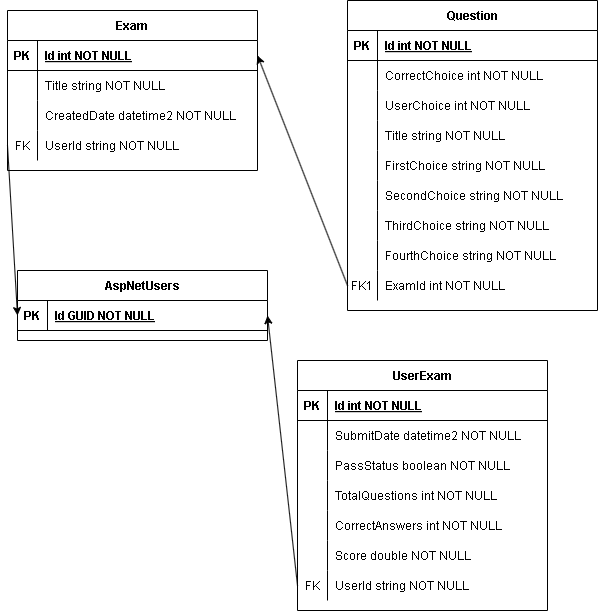

The diagram above was exported from draw.io. Its source (the exported page's mxGraphModel, read from the mxfile embedded in the PNG):
<mxGraphModel dx="1389" dy="703" grid="1" gridSize="10" guides="1" tooltips="1" connect="1" arrows="1" fold="1" page="1" pageScale="1" pageWidth="850" pageHeight="1100" math="0" shadow="0" extFonts="Permanent Marker^https://fonts.googleapis.com/css?family=Permanent+Marker">
  <root>
    <mxCell id="0" />
    <mxCell id="1" parent="0" />
    <mxCell id="C-vyLk0tnHw3VtMMgP7b-2" value="Question" style="shape=table;startSize=30;container=1;collapsible=1;childLayout=tableLayout;fixedRows=1;rowLines=0;fontStyle=1;align=center;resizeLast=1;" parent="1" vertex="1">
      <mxGeometry x="540" y="30" width="250" height="310" as="geometry" />
    </mxCell>
    <mxCell id="C-vyLk0tnHw3VtMMgP7b-3" value="" style="shape=partialRectangle;collapsible=0;dropTarget=0;pointerEvents=0;fillColor=none;points=[[0,0.5],[1,0.5]];portConstraint=eastwest;top=0;left=0;right=0;bottom=1;" parent="C-vyLk0tnHw3VtMMgP7b-2" vertex="1">
      <mxGeometry y="30" width="250" height="30" as="geometry" />
    </mxCell>
    <mxCell id="C-vyLk0tnHw3VtMMgP7b-4" value="PK" style="shape=partialRectangle;overflow=hidden;connectable=0;fillColor=none;top=0;left=0;bottom=0;right=0;fontStyle=1;" parent="C-vyLk0tnHw3VtMMgP7b-3" vertex="1">
      <mxGeometry width="30" height="30" as="geometry">
        <mxRectangle width="30" height="30" as="alternateBounds" />
      </mxGeometry>
    </mxCell>
    <mxCell id="C-vyLk0tnHw3VtMMgP7b-5" value="Id int NOT NULL " style="shape=partialRectangle;overflow=hidden;connectable=0;fillColor=none;top=0;left=0;bottom=0;right=0;align=left;spacingLeft=6;fontStyle=5;" parent="C-vyLk0tnHw3VtMMgP7b-3" vertex="1">
      <mxGeometry x="30" width="220" height="30" as="geometry">
        <mxRectangle width="220" height="30" as="alternateBounds" />
      </mxGeometry>
    </mxCell>
    <mxCell id="C-vyLk0tnHw3VtMMgP7b-6" value="" style="shape=partialRectangle;collapsible=0;dropTarget=0;pointerEvents=0;fillColor=none;points=[[0,0.5],[1,0.5]];portConstraint=eastwest;top=0;left=0;right=0;bottom=0;" parent="C-vyLk0tnHw3VtMMgP7b-2" vertex="1">
      <mxGeometry y="60" width="250" height="30" as="geometry" />
    </mxCell>
    <mxCell id="C-vyLk0tnHw3VtMMgP7b-7" value="" style="shape=partialRectangle;overflow=hidden;connectable=0;fillColor=none;top=0;left=0;bottom=0;right=0;" parent="C-vyLk0tnHw3VtMMgP7b-6" vertex="1">
      <mxGeometry width="30" height="30" as="geometry">
        <mxRectangle width="30" height="30" as="alternateBounds" />
      </mxGeometry>
    </mxCell>
    <mxCell id="C-vyLk0tnHw3VtMMgP7b-8" value="CorrectChoice int NOT NULL" style="shape=partialRectangle;overflow=hidden;connectable=0;fillColor=none;top=0;left=0;bottom=0;right=0;align=left;spacingLeft=6;" parent="C-vyLk0tnHw3VtMMgP7b-6" vertex="1">
      <mxGeometry x="30" width="220" height="30" as="geometry">
        <mxRectangle width="220" height="30" as="alternateBounds" />
      </mxGeometry>
    </mxCell>
    <mxCell id="9kZkar3uqajf3KxpYGfg-3" style="shape=partialRectangle;collapsible=0;dropTarget=0;pointerEvents=0;fillColor=none;points=[[0,0.5],[1,0.5]];portConstraint=eastwest;top=0;left=0;right=0;bottom=0;" vertex="1" parent="C-vyLk0tnHw3VtMMgP7b-2">
      <mxGeometry y="90" width="250" height="30" as="geometry" />
    </mxCell>
    <mxCell id="9kZkar3uqajf3KxpYGfg-4" style="shape=partialRectangle;overflow=hidden;connectable=0;fillColor=none;top=0;left=0;bottom=0;right=0;" vertex="1" parent="9kZkar3uqajf3KxpYGfg-3">
      <mxGeometry width="30" height="30" as="geometry">
        <mxRectangle width="30" height="30" as="alternateBounds" />
      </mxGeometry>
    </mxCell>
    <mxCell id="9kZkar3uqajf3KxpYGfg-5" value="UserChoice int NOT NULL" style="shape=partialRectangle;overflow=hidden;connectable=0;fillColor=none;top=0;left=0;bottom=0;right=0;align=left;spacingLeft=6;" vertex="1" parent="9kZkar3uqajf3KxpYGfg-3">
      <mxGeometry x="30" width="220" height="30" as="geometry">
        <mxRectangle width="220" height="30" as="alternateBounds" />
      </mxGeometry>
    </mxCell>
    <mxCell id="C-vyLk0tnHw3VtMMgP7b-9" value="" style="shape=partialRectangle;collapsible=0;dropTarget=0;pointerEvents=0;fillColor=none;points=[[0,0.5],[1,0.5]];portConstraint=eastwest;top=0;left=0;right=0;bottom=0;" parent="C-vyLk0tnHw3VtMMgP7b-2" vertex="1">
      <mxGeometry y="120" width="250" height="30" as="geometry" />
    </mxCell>
    <mxCell id="C-vyLk0tnHw3VtMMgP7b-10" value="" style="shape=partialRectangle;overflow=hidden;connectable=0;fillColor=none;top=0;left=0;bottom=0;right=0;" parent="C-vyLk0tnHw3VtMMgP7b-9" vertex="1">
      <mxGeometry width="30" height="30" as="geometry">
        <mxRectangle width="30" height="30" as="alternateBounds" />
      </mxGeometry>
    </mxCell>
    <mxCell id="C-vyLk0tnHw3VtMMgP7b-11" value="Title string NOT NULL" style="shape=partialRectangle;overflow=hidden;connectable=0;fillColor=none;top=0;left=0;bottom=0;right=0;align=left;spacingLeft=6;" parent="C-vyLk0tnHw3VtMMgP7b-9" vertex="1">
      <mxGeometry x="30" width="220" height="30" as="geometry">
        <mxRectangle width="220" height="30" as="alternateBounds" />
      </mxGeometry>
    </mxCell>
    <mxCell id="LT1JMFZA5M5shL_zmyN8-7" style="shape=partialRectangle;collapsible=0;dropTarget=0;pointerEvents=0;fillColor=none;points=[[0,0.5],[1,0.5]];portConstraint=eastwest;top=0;left=0;right=0;bottom=0;" parent="C-vyLk0tnHw3VtMMgP7b-2" vertex="1">
      <mxGeometry y="150" width="250" height="30" as="geometry" />
    </mxCell>
    <mxCell id="LT1JMFZA5M5shL_zmyN8-8" style="shape=partialRectangle;overflow=hidden;connectable=0;fillColor=none;top=0;left=0;bottom=0;right=0;" parent="LT1JMFZA5M5shL_zmyN8-7" vertex="1">
      <mxGeometry width="30" height="30" as="geometry">
        <mxRectangle width="30" height="30" as="alternateBounds" />
      </mxGeometry>
    </mxCell>
    <mxCell id="LT1JMFZA5M5shL_zmyN8-9" value="FirstChoice string NOT NULL" style="shape=partialRectangle;overflow=hidden;connectable=0;fillColor=none;top=0;left=0;bottom=0;right=0;align=left;spacingLeft=6;" parent="LT1JMFZA5M5shL_zmyN8-7" vertex="1">
      <mxGeometry x="30" width="220" height="30" as="geometry">
        <mxRectangle width="220" height="30" as="alternateBounds" />
      </mxGeometry>
    </mxCell>
    <mxCell id="LT1JMFZA5M5shL_zmyN8-16" style="shape=partialRectangle;collapsible=0;dropTarget=0;pointerEvents=0;fillColor=none;points=[[0,0.5],[1,0.5]];portConstraint=eastwest;top=0;left=0;right=0;bottom=0;" parent="C-vyLk0tnHw3VtMMgP7b-2" vertex="1">
      <mxGeometry y="180" width="250" height="30" as="geometry" />
    </mxCell>
    <mxCell id="LT1JMFZA5M5shL_zmyN8-17" style="shape=partialRectangle;overflow=hidden;connectable=0;fillColor=none;top=0;left=0;bottom=0;right=0;" parent="LT1JMFZA5M5shL_zmyN8-16" vertex="1">
      <mxGeometry width="30" height="30" as="geometry">
        <mxRectangle width="30" height="30" as="alternateBounds" />
      </mxGeometry>
    </mxCell>
    <mxCell id="LT1JMFZA5M5shL_zmyN8-18" value="SecondChoice string NOT NULL" style="shape=partialRectangle;overflow=hidden;connectable=0;fillColor=none;top=0;left=0;bottom=0;right=0;align=left;spacingLeft=6;" parent="LT1JMFZA5M5shL_zmyN8-16" vertex="1">
      <mxGeometry x="30" width="220" height="30" as="geometry">
        <mxRectangle width="220" height="30" as="alternateBounds" />
      </mxGeometry>
    </mxCell>
    <mxCell id="LT1JMFZA5M5shL_zmyN8-13" style="shape=partialRectangle;collapsible=0;dropTarget=0;pointerEvents=0;fillColor=none;points=[[0,0.5],[1,0.5]];portConstraint=eastwest;top=0;left=0;right=0;bottom=0;" parent="C-vyLk0tnHw3VtMMgP7b-2" vertex="1">
      <mxGeometry y="210" width="250" height="30" as="geometry" />
    </mxCell>
    <mxCell id="LT1JMFZA5M5shL_zmyN8-14" style="shape=partialRectangle;overflow=hidden;connectable=0;fillColor=none;top=0;left=0;bottom=0;right=0;" parent="LT1JMFZA5M5shL_zmyN8-13" vertex="1">
      <mxGeometry width="30" height="30" as="geometry">
        <mxRectangle width="30" height="30" as="alternateBounds" />
      </mxGeometry>
    </mxCell>
    <mxCell id="LT1JMFZA5M5shL_zmyN8-15" value="ThirdChoice string NOT NULL" style="shape=partialRectangle;overflow=hidden;connectable=0;fillColor=none;top=0;left=0;bottom=0;right=0;align=left;spacingLeft=6;" parent="LT1JMFZA5M5shL_zmyN8-13" vertex="1">
      <mxGeometry x="30" width="220" height="30" as="geometry">
        <mxRectangle width="220" height="30" as="alternateBounds" />
      </mxGeometry>
    </mxCell>
    <mxCell id="LT1JMFZA5M5shL_zmyN8-10" style="shape=partialRectangle;collapsible=0;dropTarget=0;pointerEvents=0;fillColor=none;points=[[0,0.5],[1,0.5]];portConstraint=eastwest;top=0;left=0;right=0;bottom=0;" parent="C-vyLk0tnHw3VtMMgP7b-2" vertex="1">
      <mxGeometry y="240" width="250" height="30" as="geometry" />
    </mxCell>
    <mxCell id="LT1JMFZA5M5shL_zmyN8-11" style="shape=partialRectangle;overflow=hidden;connectable=0;fillColor=none;top=0;left=0;bottom=0;right=0;" parent="LT1JMFZA5M5shL_zmyN8-10" vertex="1">
      <mxGeometry width="30" height="30" as="geometry">
        <mxRectangle width="30" height="30" as="alternateBounds" />
      </mxGeometry>
    </mxCell>
    <mxCell id="LT1JMFZA5M5shL_zmyN8-12" value="FourthChoice string NOT NULL" style="shape=partialRectangle;overflow=hidden;connectable=0;fillColor=none;top=0;left=0;bottom=0;right=0;align=left;spacingLeft=6;" parent="LT1JMFZA5M5shL_zmyN8-10" vertex="1">
      <mxGeometry x="30" width="220" height="30" as="geometry">
        <mxRectangle width="220" height="30" as="alternateBounds" />
      </mxGeometry>
    </mxCell>
    <mxCell id="LT1JMFZA5M5shL_zmyN8-19" style="shape=partialRectangle;collapsible=0;dropTarget=0;pointerEvents=0;fillColor=none;points=[[0,0.5],[1,0.5]];portConstraint=eastwest;top=0;left=0;right=0;bottom=0;" parent="C-vyLk0tnHw3VtMMgP7b-2" vertex="1">
      <mxGeometry y="270" width="250" height="30" as="geometry" />
    </mxCell>
    <mxCell id="LT1JMFZA5M5shL_zmyN8-20" value="FK1" style="shape=partialRectangle;overflow=hidden;connectable=0;fillColor=none;top=0;left=0;bottom=0;right=0;" parent="LT1JMFZA5M5shL_zmyN8-19" vertex="1">
      <mxGeometry width="30" height="30" as="geometry">
        <mxRectangle width="30" height="30" as="alternateBounds" />
      </mxGeometry>
    </mxCell>
    <mxCell id="LT1JMFZA5M5shL_zmyN8-21" value="ExamId int NOT NULL" style="shape=partialRectangle;overflow=hidden;connectable=0;fillColor=none;top=0;left=0;bottom=0;right=0;align=left;spacingLeft=6;" parent="LT1JMFZA5M5shL_zmyN8-19" vertex="1">
      <mxGeometry x="30" width="220" height="30" as="geometry">
        <mxRectangle width="220" height="30" as="alternateBounds" />
      </mxGeometry>
    </mxCell>
    <mxCell id="C-vyLk0tnHw3VtMMgP7b-23" value="Exam" style="shape=table;startSize=30;container=1;collapsible=1;childLayout=tableLayout;fixedRows=1;rowLines=0;fontStyle=1;align=center;resizeLast=1;" parent="1" vertex="1">
      <mxGeometry x="200" y="40" width="250" height="160" as="geometry" />
    </mxCell>
    <mxCell id="C-vyLk0tnHw3VtMMgP7b-24" value="" style="shape=partialRectangle;collapsible=0;dropTarget=0;pointerEvents=0;fillColor=none;points=[[0,0.5],[1,0.5]];portConstraint=eastwest;top=0;left=0;right=0;bottom=1;" parent="C-vyLk0tnHw3VtMMgP7b-23" vertex="1">
      <mxGeometry y="30" width="250" height="30" as="geometry" />
    </mxCell>
    <mxCell id="C-vyLk0tnHw3VtMMgP7b-25" value="PK" style="shape=partialRectangle;overflow=hidden;connectable=0;fillColor=none;top=0;left=0;bottom=0;right=0;fontStyle=1;" parent="C-vyLk0tnHw3VtMMgP7b-24" vertex="1">
      <mxGeometry width="30" height="30" as="geometry">
        <mxRectangle width="30" height="30" as="alternateBounds" />
      </mxGeometry>
    </mxCell>
    <mxCell id="C-vyLk0tnHw3VtMMgP7b-26" value="Id int NOT NULL " style="shape=partialRectangle;overflow=hidden;connectable=0;fillColor=none;top=0;left=0;bottom=0;right=0;align=left;spacingLeft=6;fontStyle=5;" parent="C-vyLk0tnHw3VtMMgP7b-24" vertex="1">
      <mxGeometry x="30" width="220" height="30" as="geometry">
        <mxRectangle width="220" height="30" as="alternateBounds" />
      </mxGeometry>
    </mxCell>
    <mxCell id="C-vyLk0tnHw3VtMMgP7b-27" value="" style="shape=partialRectangle;collapsible=0;dropTarget=0;pointerEvents=0;fillColor=none;points=[[0,0.5],[1,0.5]];portConstraint=eastwest;top=0;left=0;right=0;bottom=0;" parent="C-vyLk0tnHw3VtMMgP7b-23" vertex="1">
      <mxGeometry y="60" width="250" height="30" as="geometry" />
    </mxCell>
    <mxCell id="C-vyLk0tnHw3VtMMgP7b-28" value="" style="shape=partialRectangle;overflow=hidden;connectable=0;fillColor=none;top=0;left=0;bottom=0;right=0;" parent="C-vyLk0tnHw3VtMMgP7b-27" vertex="1">
      <mxGeometry width="30" height="30" as="geometry">
        <mxRectangle width="30" height="30" as="alternateBounds" />
      </mxGeometry>
    </mxCell>
    <mxCell id="C-vyLk0tnHw3VtMMgP7b-29" value="Title string NOT NULL" style="shape=partialRectangle;overflow=hidden;connectable=0;fillColor=none;top=0;left=0;bottom=0;right=0;align=left;spacingLeft=6;" parent="C-vyLk0tnHw3VtMMgP7b-27" vertex="1">
      <mxGeometry x="30" width="220" height="30" as="geometry">
        <mxRectangle width="220" height="30" as="alternateBounds" />
      </mxGeometry>
    </mxCell>
    <mxCell id="LT1JMFZA5M5shL_zmyN8-1" style="shape=partialRectangle;collapsible=0;dropTarget=0;pointerEvents=0;fillColor=none;points=[[0,0.5],[1,0.5]];portConstraint=eastwest;top=0;left=0;right=0;bottom=0;" parent="C-vyLk0tnHw3VtMMgP7b-23" vertex="1">
      <mxGeometry y="90" width="250" height="30" as="geometry" />
    </mxCell>
    <mxCell id="LT1JMFZA5M5shL_zmyN8-2" style="shape=partialRectangle;overflow=hidden;connectable=0;fillColor=none;top=0;left=0;bottom=0;right=0;" parent="LT1JMFZA5M5shL_zmyN8-1" vertex="1">
      <mxGeometry width="30" height="30" as="geometry">
        <mxRectangle width="30" height="30" as="alternateBounds" />
      </mxGeometry>
    </mxCell>
    <mxCell id="LT1JMFZA5M5shL_zmyN8-3" value="CreatedDate datetime2 NOT NULL" style="shape=partialRectangle;overflow=hidden;connectable=0;fillColor=none;top=0;left=0;bottom=0;right=0;align=left;spacingLeft=6;" parent="LT1JMFZA5M5shL_zmyN8-1" vertex="1">
      <mxGeometry x="30" width="220" height="30" as="geometry">
        <mxRectangle width="220" height="30" as="alternateBounds" />
      </mxGeometry>
    </mxCell>
    <mxCell id="LT1JMFZA5M5shL_zmyN8-4" style="shape=partialRectangle;collapsible=0;dropTarget=0;pointerEvents=0;fillColor=none;points=[[0,0.5],[1,0.5]];portConstraint=eastwest;top=0;left=0;right=0;bottom=0;" parent="C-vyLk0tnHw3VtMMgP7b-23" vertex="1">
      <mxGeometry y="120" width="250" height="30" as="geometry" />
    </mxCell>
    <mxCell id="LT1JMFZA5M5shL_zmyN8-5" value="FK" style="shape=partialRectangle;overflow=hidden;connectable=0;fillColor=none;top=0;left=0;bottom=0;right=0;" parent="LT1JMFZA5M5shL_zmyN8-4" vertex="1">
      <mxGeometry width="30" height="30" as="geometry">
        <mxRectangle width="30" height="30" as="alternateBounds" />
      </mxGeometry>
    </mxCell>
    <mxCell id="LT1JMFZA5M5shL_zmyN8-6" value="UserId string NOT NULL" style="shape=partialRectangle;overflow=hidden;connectable=0;fillColor=none;top=0;left=0;bottom=0;right=0;align=left;spacingLeft=6;" parent="LT1JMFZA5M5shL_zmyN8-4" vertex="1">
      <mxGeometry x="30" width="220" height="30" as="geometry">
        <mxRectangle width="220" height="30" as="alternateBounds" />
      </mxGeometry>
    </mxCell>
    <mxCell id="LT1JMFZA5M5shL_zmyN8-26" value="UserExam" style="shape=table;startSize=30;container=1;collapsible=1;childLayout=tableLayout;fixedRows=1;rowLines=0;fontStyle=1;align=center;resizeLast=1;" parent="1" vertex="1">
      <mxGeometry x="490" y="390" width="250" height="250" as="geometry" />
    </mxCell>
    <mxCell id="LT1JMFZA5M5shL_zmyN8-27" value="" style="shape=partialRectangle;collapsible=0;dropTarget=0;pointerEvents=0;fillColor=none;points=[[0,0.5],[1,0.5]];portConstraint=eastwest;top=0;left=0;right=0;bottom=1;" parent="LT1JMFZA5M5shL_zmyN8-26" vertex="1">
      <mxGeometry y="30" width="250" height="30" as="geometry" />
    </mxCell>
    <mxCell id="LT1JMFZA5M5shL_zmyN8-28" value="PK" style="shape=partialRectangle;overflow=hidden;connectable=0;fillColor=none;top=0;left=0;bottom=0;right=0;fontStyle=1;" parent="LT1JMFZA5M5shL_zmyN8-27" vertex="1">
      <mxGeometry width="30" height="30" as="geometry">
        <mxRectangle width="30" height="30" as="alternateBounds" />
      </mxGeometry>
    </mxCell>
    <mxCell id="LT1JMFZA5M5shL_zmyN8-29" value="Id int NOT NULL " style="shape=partialRectangle;overflow=hidden;connectable=0;fillColor=none;top=0;left=0;bottom=0;right=0;align=left;spacingLeft=6;fontStyle=5;" parent="LT1JMFZA5M5shL_zmyN8-27" vertex="1">
      <mxGeometry x="30" width="220" height="30" as="geometry">
        <mxRectangle width="220" height="30" as="alternateBounds" />
      </mxGeometry>
    </mxCell>
    <mxCell id="LT1JMFZA5M5shL_zmyN8-30" value="" style="shape=partialRectangle;collapsible=0;dropTarget=0;pointerEvents=0;fillColor=none;points=[[0,0.5],[1,0.5]];portConstraint=eastwest;top=0;left=0;right=0;bottom=0;" parent="LT1JMFZA5M5shL_zmyN8-26" vertex="1">
      <mxGeometry y="60" width="250" height="30" as="geometry" />
    </mxCell>
    <mxCell id="LT1JMFZA5M5shL_zmyN8-31" value="" style="shape=partialRectangle;overflow=hidden;connectable=0;fillColor=none;top=0;left=0;bottom=0;right=0;" parent="LT1JMFZA5M5shL_zmyN8-30" vertex="1">
      <mxGeometry width="30" height="30" as="geometry">
        <mxRectangle width="30" height="30" as="alternateBounds" />
      </mxGeometry>
    </mxCell>
    <mxCell id="LT1JMFZA5M5shL_zmyN8-32" value="SubmitDate datetime2 NOT NULL" style="shape=partialRectangle;overflow=hidden;connectable=0;fillColor=none;top=0;left=0;bottom=0;right=0;align=left;spacingLeft=6;" parent="LT1JMFZA5M5shL_zmyN8-30" vertex="1">
      <mxGeometry x="30" width="220" height="30" as="geometry">
        <mxRectangle width="220" height="30" as="alternateBounds" />
      </mxGeometry>
    </mxCell>
    <mxCell id="LT1JMFZA5M5shL_zmyN8-33" style="shape=partialRectangle;collapsible=0;dropTarget=0;pointerEvents=0;fillColor=none;points=[[0,0.5],[1,0.5]];portConstraint=eastwest;top=0;left=0;right=0;bottom=0;" parent="LT1JMFZA5M5shL_zmyN8-26" vertex="1">
      <mxGeometry y="90" width="250" height="30" as="geometry" />
    </mxCell>
    <mxCell id="LT1JMFZA5M5shL_zmyN8-34" style="shape=partialRectangle;overflow=hidden;connectable=0;fillColor=none;top=0;left=0;bottom=0;right=0;" parent="LT1JMFZA5M5shL_zmyN8-33" vertex="1">
      <mxGeometry width="30" height="30" as="geometry">
        <mxRectangle width="30" height="30" as="alternateBounds" />
      </mxGeometry>
    </mxCell>
    <mxCell id="LT1JMFZA5M5shL_zmyN8-35" value="PassStatus boolean NOT NULL" style="shape=partialRectangle;overflow=hidden;connectable=0;fillColor=none;top=0;left=0;bottom=0;right=0;align=left;spacingLeft=6;" parent="LT1JMFZA5M5shL_zmyN8-33" vertex="1">
      <mxGeometry x="30" width="220" height="30" as="geometry">
        <mxRectangle width="220" height="30" as="alternateBounds" />
      </mxGeometry>
    </mxCell>
    <mxCell id="LT1JMFZA5M5shL_zmyN8-36" style="shape=partialRectangle;collapsible=0;dropTarget=0;pointerEvents=0;fillColor=none;points=[[0,0.5],[1,0.5]];portConstraint=eastwest;top=0;left=0;right=0;bottom=0;" parent="LT1JMFZA5M5shL_zmyN8-26" vertex="1">
      <mxGeometry y="120" width="250" height="30" as="geometry" />
    </mxCell>
    <mxCell id="LT1JMFZA5M5shL_zmyN8-37" value="" style="shape=partialRectangle;overflow=hidden;connectable=0;fillColor=none;top=0;left=0;bottom=0;right=0;" parent="LT1JMFZA5M5shL_zmyN8-36" vertex="1">
      <mxGeometry width="30" height="30" as="geometry">
        <mxRectangle width="30" height="30" as="alternateBounds" />
      </mxGeometry>
    </mxCell>
    <mxCell id="LT1JMFZA5M5shL_zmyN8-38" value="TotalQuestions int NOT NULL" style="shape=partialRectangle;overflow=hidden;connectable=0;fillColor=none;top=0;left=0;bottom=0;right=0;align=left;spacingLeft=6;" parent="LT1JMFZA5M5shL_zmyN8-36" vertex="1">
      <mxGeometry x="30" width="220" height="30" as="geometry">
        <mxRectangle width="220" height="30" as="alternateBounds" />
      </mxGeometry>
    </mxCell>
    <mxCell id="LT1JMFZA5M5shL_zmyN8-39" style="shape=partialRectangle;collapsible=0;dropTarget=0;pointerEvents=0;fillColor=none;points=[[0,0.5],[1,0.5]];portConstraint=eastwest;top=0;left=0;right=0;bottom=0;" parent="LT1JMFZA5M5shL_zmyN8-26" vertex="1">
      <mxGeometry y="150" width="250" height="30" as="geometry" />
    </mxCell>
    <mxCell id="LT1JMFZA5M5shL_zmyN8-40" style="shape=partialRectangle;overflow=hidden;connectable=0;fillColor=none;top=0;left=0;bottom=0;right=0;" parent="LT1JMFZA5M5shL_zmyN8-39" vertex="1">
      <mxGeometry width="30" height="30" as="geometry">
        <mxRectangle width="30" height="30" as="alternateBounds" />
      </mxGeometry>
    </mxCell>
    <mxCell id="LT1JMFZA5M5shL_zmyN8-41" value="CorrectAnswers int NOT NULL" style="shape=partialRectangle;overflow=hidden;connectable=0;fillColor=none;top=0;left=0;bottom=0;right=0;align=left;spacingLeft=6;" parent="LT1JMFZA5M5shL_zmyN8-39" vertex="1">
      <mxGeometry x="30" width="220" height="30" as="geometry">
        <mxRectangle width="220" height="30" as="alternateBounds" />
      </mxGeometry>
    </mxCell>
    <mxCell id="LT1JMFZA5M5shL_zmyN8-42" style="shape=partialRectangle;collapsible=0;dropTarget=0;pointerEvents=0;fillColor=none;points=[[0,0.5],[1,0.5]];portConstraint=eastwest;top=0;left=0;right=0;bottom=0;" parent="LT1JMFZA5M5shL_zmyN8-26" vertex="1">
      <mxGeometry y="180" width="250" height="30" as="geometry" />
    </mxCell>
    <mxCell id="LT1JMFZA5M5shL_zmyN8-43" style="shape=partialRectangle;overflow=hidden;connectable=0;fillColor=none;top=0;left=0;bottom=0;right=0;" parent="LT1JMFZA5M5shL_zmyN8-42" vertex="1">
      <mxGeometry width="30" height="30" as="geometry">
        <mxRectangle width="30" height="30" as="alternateBounds" />
      </mxGeometry>
    </mxCell>
    <mxCell id="LT1JMFZA5M5shL_zmyN8-44" value="Score double NOT NULL" style="shape=partialRectangle;overflow=hidden;connectable=0;fillColor=none;top=0;left=0;bottom=0;right=0;align=left;spacingLeft=6;" parent="LT1JMFZA5M5shL_zmyN8-42" vertex="1">
      <mxGeometry x="30" width="220" height="30" as="geometry">
        <mxRectangle width="220" height="30" as="alternateBounds" />
      </mxGeometry>
    </mxCell>
    <mxCell id="LT1JMFZA5M5shL_zmyN8-45" style="shape=partialRectangle;collapsible=0;dropTarget=0;pointerEvents=0;fillColor=none;points=[[0,0.5],[1,0.5]];portConstraint=eastwest;top=0;left=0;right=0;bottom=0;" parent="LT1JMFZA5M5shL_zmyN8-26" vertex="1">
      <mxGeometry y="210" width="250" height="30" as="geometry" />
    </mxCell>
    <mxCell id="LT1JMFZA5M5shL_zmyN8-46" value="FK" style="shape=partialRectangle;overflow=hidden;connectable=0;fillColor=none;top=0;left=0;bottom=0;right=0;" parent="LT1JMFZA5M5shL_zmyN8-45" vertex="1">
      <mxGeometry width="30" height="30" as="geometry">
        <mxRectangle width="30" height="30" as="alternateBounds" />
      </mxGeometry>
    </mxCell>
    <mxCell id="LT1JMFZA5M5shL_zmyN8-47" value="UserId string NOT NULL" style="shape=partialRectangle;overflow=hidden;connectable=0;fillColor=none;top=0;left=0;bottom=0;right=0;align=left;spacingLeft=6;" parent="LT1JMFZA5M5shL_zmyN8-45" vertex="1">
      <mxGeometry x="30" width="220" height="30" as="geometry">
        <mxRectangle width="220" height="30" as="alternateBounds" />
      </mxGeometry>
    </mxCell>
    <mxCell id="LT1JMFZA5M5shL_zmyN8-70" value="" style="endArrow=classic;html=1;rounded=0;exitX=0;exitY=0.5;exitDx=0;exitDy=0;entryX=1;entryY=0.5;entryDx=0;entryDy=0;" parent="1" source="LT1JMFZA5M5shL_zmyN8-19" target="C-vyLk0tnHw3VtMMgP7b-24" edge="1">
      <mxGeometry width="50" height="50" relative="1" as="geometry">
        <mxPoint x="400" y="250" as="sourcePoint" />
        <mxPoint x="450" y="200" as="targetPoint" />
      </mxGeometry>
    </mxCell>
    <mxCell id="LT1JMFZA5M5shL_zmyN8-77" value="AspNetUsers" style="shape=table;startSize=30;container=1;collapsible=1;childLayout=tableLayout;fixedRows=1;rowLines=0;fontStyle=1;align=center;resizeLast=1;" parent="1" vertex="1">
      <mxGeometry x="210" y="300" width="250" height="70" as="geometry" />
    </mxCell>
    <mxCell id="LT1JMFZA5M5shL_zmyN8-78" value="" style="shape=partialRectangle;collapsible=0;dropTarget=0;pointerEvents=0;fillColor=none;points=[[0,0.5],[1,0.5]];portConstraint=eastwest;top=0;left=0;right=0;bottom=1;" parent="LT1JMFZA5M5shL_zmyN8-77" vertex="1">
      <mxGeometry y="30" width="250" height="30" as="geometry" />
    </mxCell>
    <mxCell id="LT1JMFZA5M5shL_zmyN8-79" value="PK" style="shape=partialRectangle;overflow=hidden;connectable=0;fillColor=none;top=0;left=0;bottom=0;right=0;fontStyle=1;" parent="LT1JMFZA5M5shL_zmyN8-78" vertex="1">
      <mxGeometry width="30" height="30" as="geometry">
        <mxRectangle width="30" height="30" as="alternateBounds" />
      </mxGeometry>
    </mxCell>
    <mxCell id="LT1JMFZA5M5shL_zmyN8-80" value="Id GUID NOT NULL " style="shape=partialRectangle;overflow=hidden;connectable=0;fillColor=none;top=0;left=0;bottom=0;right=0;align=left;spacingLeft=6;fontStyle=5;" parent="LT1JMFZA5M5shL_zmyN8-78" vertex="1">
      <mxGeometry x="30" width="220" height="30" as="geometry">
        <mxRectangle width="220" height="30" as="alternateBounds" />
      </mxGeometry>
    </mxCell>
    <mxCell id="LT1JMFZA5M5shL_zmyN8-90" value="" style="endArrow=classic;html=1;rounded=0;entryX=1;entryY=0.5;entryDx=0;entryDy=0;exitX=0;exitY=0.5;exitDx=0;exitDy=0;" parent="1" source="LT1JMFZA5M5shL_zmyN8-45" target="LT1JMFZA5M5shL_zmyN8-78" edge="1">
      <mxGeometry width="50" height="50" relative="1" as="geometry">
        <mxPoint x="330" y="660" as="sourcePoint" />
        <mxPoint x="270" y="145" as="targetPoint" />
      </mxGeometry>
    </mxCell>
    <mxCell id="LT1JMFZA5M5shL_zmyN8-91" value="" style="endArrow=classic;html=1;rounded=0;entryX=0;entryY=0.5;entryDx=0;entryDy=0;exitX=0;exitY=0.5;exitDx=0;exitDy=0;" parent="1" source="LT1JMFZA5M5shL_zmyN8-4" target="LT1JMFZA5M5shL_zmyN8-78" edge="1">
      <mxGeometry width="50" height="50" relative="1" as="geometry">
        <mxPoint x="350" y="675" as="sourcePoint" />
        <mxPoint x="330" y="515" as="targetPoint" />
      </mxGeometry>
    </mxCell>
  </root>
</mxGraphModel>